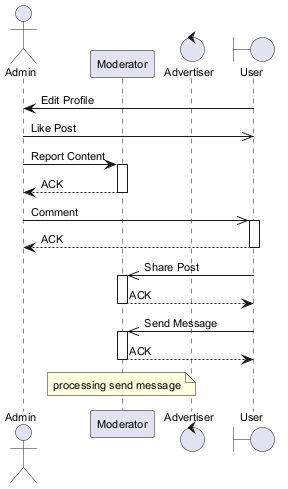

The diagram above was rendered by PlantUML. Its source (embedded in the PNG):
@startuml
skinparam defaultFontSize 11
actor "Admin" as A
participant "Moderator" as M
control "Advertiser" as A2
boundary "User" as U
U -> A : Edit Profile
A ->> U : Like Post
A -> M : Report Content
activate M
M --> A : ACK
deactivate M
A ->> U : Comment
activate U
U --> A : ACK
deactivate U
U ->> M : Share Post
activate M
M --> U : ACK
deactivate M
U ->> M : Send Message
activate M
M --> U : ACK
deactivate M
note over M : processing send message
@enduml